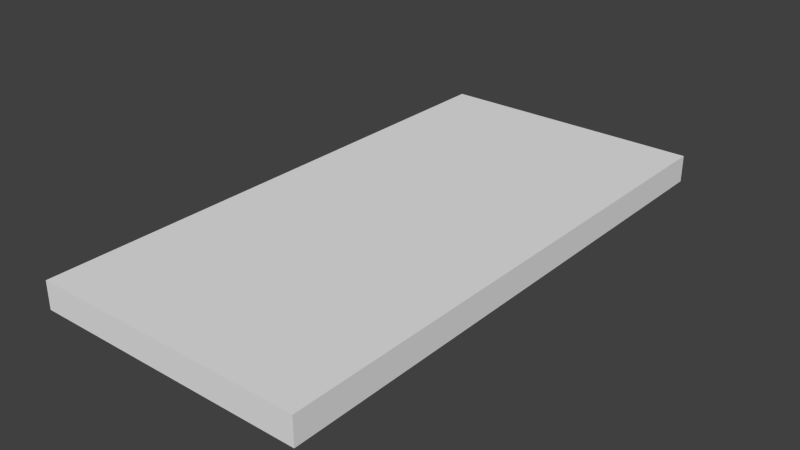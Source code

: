 # Source: Floor_2x4x0.2.blend  (saved by Blender 2.78.0; exported with 4.5.12 LTS)
import bpy
from mathutils import Matrix  # noqa: F401  (used for matrix-valued properties, if any)

bpy.ops.wm.read_factory_settings(use_empty=True)
scene = bpy.context.scene
scene.name = 'Scene'

# ---- collections
col_collection_1 = bpy.data.collections.new('Collection 1'); scene.collection.children.link(col_collection_1)

# ---- world
world_world = bpy.data.worlds.new('World'); scene.world = world_world
world_world.color = (0.05088, 0.05088, 0.05088)
world_world.use_sun_shadow = False
world_world.sun_shadow_jitter_overblur = 0.0
world_world.cycles.sampling_method = 'NONE'
world_world.cycles.sample_map_resolution = 256

# ---- meshes
me_lod_a_floor_2x4x0_2 = bpy.data.meshes.new('LOD_A_Floor 2x4x0.2')
me_lod_a_floor_2x4x0_2.from_pydata([(0.0, 0.0, 0.0), (2.0, 0.0, 0.0), (2.0, 4.0, 0.0), (0.0, 4.0, 0.0), (0.0, 0.0, -0.2), (2.0, 0.0, -0.2), (2.0, 4.0, -0.2), (0.0, 4.0, -0.2)], [], [(0, 1, 2, 3), (4, 7, 6, 5), (3, 2, 6, 7), (1, 0, 4, 5), (2, 1, 5, 6), (0, 3, 7, 4)])
me_lod_a_floor_2x4x0_2.use_remesh_preserve_volume = False
me_lod_a_floor_2x4x0_2.use_remesh_preserve_attributes = False
me_lod_a_floor_2x4x0_2.use_mirror_vertex_groups = False
me_lod_a_floor_2x4x0_2.update()

# ---- objects
ob_lod_a_floor_2x4x0_2 = bpy.data.objects.new('LOD_A_Floor 2x4x0.2', me_lod_a_floor_2x4x0_2)

# ---- transforms, parenting, visibility, modifiers, constraints
ob_lod_a_floor_2x4x0_2.location = (0.0, 0.0, 0.0)
ob_lod_a_floor_2x4x0_2.lineart.crease_threshold = 0.0

# ---- collection membership
col_collection_1.objects.link(ob_lod_a_floor_2x4x0_2)

# ---- scene / render settings (as saved in the file)
scene.frame_start = 1; scene.frame_end = 250; scene.frame_set(1)
scene.render.engine = 'CYCLES'
scene.render.resolution_percentage = 50
scene.render.dither_intensity = 0.0
scene.cycles.use_denoising = False
scene.cycles.samples = 10
scene.cycles.sampling_pattern = 'TABULATED_SOBOL'
scene.cycles.light_sampling_threshold = 0.0
scene.cycles.use_adaptive_sampling = False
scene.cycles.use_light_tree = False
scene.cycles.blur_glossy = 0.0
scene.cycles.pixel_filter_type = 'GAUSSIAN'
scene.cycles.sample_clamp_indirect = 0.0
scene.view_settings.view_transform = 'Standard'
bpy.context.view_layer.update()

# ---- added for rendering (the .blend has no active camera and no usable light): camera, sun
cam_auto = bpy.data.cameras.new('AutoCamera')
cam_auto.lens = 50.0
cam_auto.sensor_width = 36.0
cam_auto.clip_end = 1000.0
ob_auto_camera = bpy.data.objects.new('AutoCamera', cam_auto)
scene.collection.objects.link(ob_auto_camera)
ob_auto_camera.location = (5.14187, -2.97024, 3.21349)
ob_auto_camera.rotation_euler = (1.09748, -7.21219e-08, 0.694738)
scene.camera = ob_auto_camera
light_auto_sun = bpy.data.lights.new('AutoSun', 'SUN')
light_auto_sun.energy = 3.0
light_auto_sun.angle = 0.0523599
ob_auto_sun = bpy.data.objects.new('AutoSun', light_auto_sun)
scene.collection.objects.link(ob_auto_sun)
ob_auto_sun.rotation_euler = (0.872665, 0.174533, 0.523599)
bpy.context.view_layer.update()
